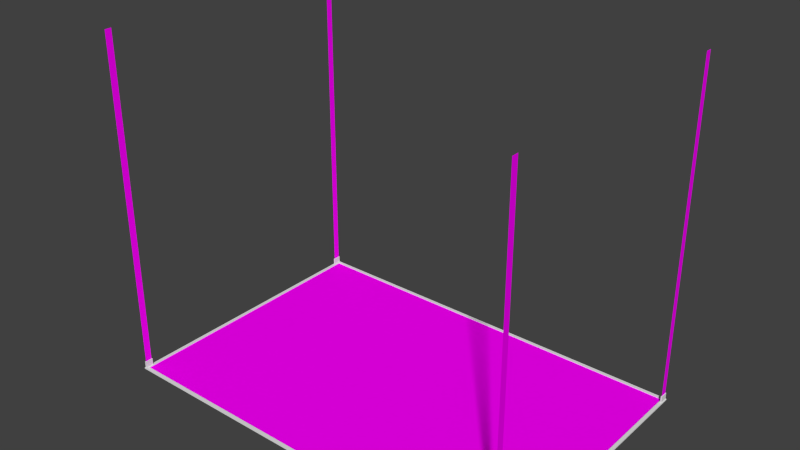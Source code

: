 # Source: decoration_building_aircon_straight_3.blend  (saved by Blender 2.70.0; exported with 4.5.12 LTS)
import bpy
from mathutils import Matrix  # noqa: F401  (used for matrix-valued properties, if any)

bpy.ops.wm.read_factory_settings(use_empty=True)
scene = bpy.context.scene
scene.name = 'Scene'

# ---- collections
col_collection_1 = bpy.data.collections.new('Collection 1'); scene.collection.children.link(col_collection_1)

# ---- images (referenced by path relative to the original .blend; pixels are not part of the script)
import os
ASSET_DIR = os.environ.get("B2B_ASSET_DIR", "")  # directory of the original .blend (textures are referenced by path, not embedded)
HERE = os.path.dirname(os.path.abspath(__file__))  # packed textures are extracted next to this script under _unpacked/

def load_image(name, relpath, width, height, colorspace="sRGB"):
    """Load a texture the original file referenced (path relative to the .blend, or extracted next to this script)."""
    p = next((c for c in (os.path.join(HERE, relpath), os.path.join(ASSET_DIR, relpath)) if relpath and os.path.exists(c)), "")
    if p:
        img = bpy.data.images.load(p, check_existing=True)
        img.name = name
    else:  # same state as the original file: an image datablock whose file is absent (Cycles renders it pink)
        img = bpy.data.images.new(name, width, height)
        img.source = "FILE"
        img.filepath = "//" + (relpath or name)
    img.colorspace_settings.name = colorspace
    return img
img_decoration_buildings_chain_1_diffuse_png = load_image('decoration_buildings_chain_1_diffuse.png', 'Texturen/decoration_buildings_chain_1_diffuse.png', 1024, 1024, 'sRGB')
img_decoration_buildings_fence_1_diffuse_png = load_image('decoration_buildings_fence_1_diffuse.png', 'Texturen/decoration_buildings_fence_1_diffuse.png', 1024, 1024, 'sRGB')

# ---- materials (node trees are filled in below, after node groups)
mat_decoration_building_aircon_straight_3_border_metal_2 = bpy.data.materials.new('decoration_building_aircon_straight_3_border_metal_2')
mat_decoration_building_aircon_straight_3_border_metal_2.alpha_threshold = 0.0
mat_decoration_building_aircon_straight_3_border_metal_2.roughness = 0.5
mat_decoration_building_aircon_straight_3_border_metal_2.line_color = (0.0, 0.0, 0.0, 1.0)
mat_decoration_building_aircon_straight_3_chains_chain_1 = bpy.data.materials.new('decoration_building_aircon_straight_3_chains_chain_1')
mat_decoration_building_aircon_straight_3_chains_chain_1.alpha_threshold = 0.0
mat_decoration_building_aircon_straight_3_chains_chain_1.roughness = 0.5
mat_decoration_building_aircon_straight_3_chains_chain_1.line_color = (0.0, 0.0, 0.0, 1.0)
mat_decoration_building_aircon_straight_3_base_fence_1 = bpy.data.materials.new('decoration_building_aircon_straight_3_base_fence_1')
mat_decoration_building_aircon_straight_3_base_fence_1.alpha_threshold = 0.0
mat_decoration_building_aircon_straight_3_base_fence_1.roughness = 0.5
mat_decoration_building_aircon_straight_3_base_fence_1.line_color = (0.0, 0.0, 0.0, 1.0)

# ---- material node trees
mat_decoration_building_aircon_straight_3_border_metal_2.use_nodes = True; mat_decoration_building_aircon_straight_3_border_metal_2.node_tree.nodes.clear()
_N = mat_decoration_building_aircon_straight_3_border_metal_2.node_tree.nodes; _L = mat_decoration_building_aircon_straight_3_border_metal_2.node_tree.links
n0 = _N.new('ShaderNodeOutputMaterial'); n0.name = 'Material Output'; n0.location = (300, 300)
n1 = _N.new('ShaderNodeBsdfDiffuse'); n1.name = 'Diffuse BSDF'; n1.location = (10, 300)
_L.new(n1.outputs[0], n0.inputs[0])
n0.is_active_output = True
mat_decoration_building_aircon_straight_3_chains_chain_1.use_nodes = True; mat_decoration_building_aircon_straight_3_chains_chain_1.node_tree.nodes.clear()
_N = mat_decoration_building_aircon_straight_3_chains_chain_1.node_tree.nodes; _L = mat_decoration_building_aircon_straight_3_chains_chain_1.node_tree.links
n0 = _N.new('ShaderNodeOutputMaterial'); n0.name = 'Material Output'; n0.location = (300, 300)
n1 = _N.new('ShaderNodeBsdfDiffuse'); n1.name = 'Diffuse BSDF'; n1.location = (10, 300)
n2 = _N.new('ShaderNodeTexCoord'); n2.name = 'Texture Coordinate'; n2.location = (-611, 342)
n3 = _N.new('ShaderNodeTexImage'); n3.name = 'Image Texture'; n3.location = (-341, 455)
n3.width = 140
n3.image = img_decoration_buildings_chain_1_diffuse_png
_L.new(n1.outputs[0], n0.inputs[0])
_L.new(n2.outputs[2], n3.inputs[0])
_L.new(n3.outputs[0], n1.inputs[0])
n0.is_active_output = True
mat_decoration_building_aircon_straight_3_base_fence_1.use_nodes = True; mat_decoration_building_aircon_straight_3_base_fence_1.node_tree.nodes.clear()
_N = mat_decoration_building_aircon_straight_3_base_fence_1.node_tree.nodes; _L = mat_decoration_building_aircon_straight_3_base_fence_1.node_tree.links
n0 = _N.new('ShaderNodeOutputMaterial'); n0.name = 'Material Output'; n0.location = (300, 300)
n1 = _N.new('ShaderNodeBsdfDiffuse'); n1.name = 'Diffuse BSDF'; n1.location = (10, 300)
n2 = _N.new('ShaderNodeTexCoord'); n2.name = 'Texture Coordinate'; n2.location = (-611, 342)
n3 = _N.new('ShaderNodeTexImage'); n3.name = 'Image Texture'; n3.location = (-341, 455)
n3.width = 140
n3.image = img_decoration_buildings_fence_1_diffuse_png
_L.new(n1.outputs[0], n0.inputs[0])
_L.new(n2.outputs[2], n3.inputs[0])
_L.new(n3.outputs[0], n1.inputs[0])
n0.is_active_output = True

# ---- world
world_world = bpy.data.worlds.new('World'); scene.world = world_world
world_world.color = (0.05088, 0.05088, 0.05088)
world_world.use_sun_shadow = False
world_world.sun_shadow_jitter_overblur = 0.0
world_world.cycles.sampling_method = 'MANUAL'
world_world.cycles.sample_map_resolution = 256

# ---- meshes
me_cube_003 = bpy.data.meshes.new('Cube.003')
me_cube_003.from_pydata([(-3.04, -2.04, -0.05), (-3.04, -1.92, -0.05), (-3.02, -1.92, -0.05), (-3.02, -2.04, -0.05), (-3.04, -2.04, 0.05), (-3.04, -1.92, 0.05), (-3.02, -1.92, 0.05), (-3.02, -2.04, 0.05), (-3.04, 1.92, -0.05), (-3.04, 2.04, -0.05), (-3.02, 2.04, -0.05), (-3.02, 1.92, -0.05), (-3.04, 1.92, 0.05), (-3.04, 2.04, 0.05), (-3.02, 2.04, 0.05), (-3.02, 1.92, 0.05), (3.02, 1.92, -0.05), (3.02, 2.04, -0.05), (3.04, 2.04, -0.05), (3.04, 1.92, -0.05), (3.02, 1.92, 0.05), (3.02, 2.04, 0.05), (3.04, 2.04, 0.05), (3.04, 1.92, 0.05), (3.02, -2.04, -0.05), (3.02, -1.92, -0.05), (3.04, -1.92, -0.05), (3.04, -2.04, -0.05), (3.02, -2.04, 0.05), (3.02, -1.92, 0.05), (3.04, -1.92, 0.05), (3.04, -2.04, 0.05)], [], [(4, 5, 1, 0), (5, 6, 2, 1), (6, 7, 3, 2), (7, 4, 0, 3), (7, 6, 5, 4), (12, 13, 9, 8), (13, 14, 10, 9), (14, 15, 11, 10), (15, 12, 8, 11), (15, 14, 13, 12), (20, 21, 17, 16), (21, 22, 18, 17), (22, 23, 19, 18), (23, 20, 16, 19), (23, 22, 21, 20), (28, 29, 25, 24), (29, 30, 26, 25), (30, 31, 27, 26), (31, 28, 24, 27), (31, 30, 29, 28)])
me_cube_003.materials.append(mat_decoration_building_aircon_straight_3_border_metal_2)
me_cube_003.use_remesh_preserve_volume = False
me_cube_003.use_remesh_preserve_attributes = False
me_cube_003.use_mirror_vertex_groups = False
me_cube_003.update()
me_plane_005 = bpy.data.meshes.new('Plane.005')
me_plane_005.from_pydata([(3.03, -2.03, 2.495), (3.03, -2.03, -2.395), (3.03, -1.93, 2.495), (3.03, -1.93, -2.395), (3.03, 1.93, 2.495), (3.03, 1.93, -2.395), (3.03, 2.03, 2.495), (3.03, 2.03, -2.395), (-3.03, 1.93, 2.495), (-3.03, 1.93, -2.395), (-3.03, 2.03, 2.495), (-3.03, 2.03, -2.395), (-3.03, -2.03, 2.495), (-3.03, -2.03, -2.395), (-3.03, -1.93, 2.495), (-3.03, -1.93, -2.395)], [], [(0, 1, 3, 2), (4, 5, 7, 6), (8, 9, 11, 10), (12, 13, 15, 14)])
me_plane_005.materials.append(mat_decoration_building_aircon_straight_3_chains_chain_1)
me_plane_005.use_remesh_preserve_volume = False
me_plane_005.use_remesh_preserve_attributes = False
me_plane_005.use_mirror_vertex_groups = False
me_plane_005.update()
me_cube_001 = bpy.data.meshes.new('Cube.001')
me_cube_001.from_pydata([(3.05, 0.05, -0.01), (3.0, 0.0, -0.01), (3.05, 0.05, 0.01), (3.0, 0.0, 0.01), (3.05, -4.05, -0.01), (3.0, -4.0, -0.01), (3.05, -4.05, 0.01), (3.0, -4.0, 0.01), (-3.05, -4.05, -0.01), (-3.0, -4.0, -0.01), (-3.05, -4.05, 0.01), (-3.0, -4.0, 0.01), (-3.05, 0.05, -0.01), (-3.0, -3.576e-07, -0.01), (-3.05, 0.05, 0.01), (-3.0, -3.576e-07, 0.01)], [], [(1, 0, 4, 5), (5, 4, 8, 9), (3, 1, 5, 7), (2, 3, 7, 6), (0, 2, 6, 4), (9, 8, 12, 13), (7, 5, 9, 11), (6, 7, 11, 10), (4, 6, 10, 8), (11, 9, 13, 15), (10, 11, 15, 14), (8, 10, 14, 12), (14, 2, 0, 12), (3, 15, 13, 1), (13, 12, 0, 1), (3, 2, 14, 15)])
me_cube_001.materials.append(mat_decoration_building_aircon_straight_3_border_metal_2)
me_cube_001.use_remesh_preserve_volume = False
me_cube_001.use_remesh_preserve_attributes = False
me_cube_001.use_mirror_vertex_groups = False
me_cube_001.update()
me_plane = bpy.data.meshes.new('Plane')
me_plane.from_pydata([(-3.0, -2.0, 0.0), (3.0, -2.0, 0.0), (-3.0, 2.0, 0.0), (3.0, 2.0, 0.0)], [], [(0, 1, 3, 2)])
me_plane.materials.append(mat_decoration_building_aircon_straight_3_base_fence_1)
me_plane.use_remesh_preserve_volume = False
me_plane.use_remesh_preserve_attributes = False
me_plane.use_mirror_vertex_groups = False
me_plane.update()

# ---- objects
ob_cube_001 = bpy.data.objects.new('Cube.001', me_cube_003)
ob_plane_004 = bpy.data.objects.new('Plane.004', me_plane_005)
ob_cube = bpy.data.objects.new('Cube', me_cube_001)
ob_plane = bpy.data.objects.new('Plane', me_plane)

# ---- transforms, parenting, visibility, modifiers, constraints
ob_cube_001.location = (4.768e-07, 3.576e-07, 0.06)
ob_cube_001.lineart.crease_threshold = 0.0
ob_plane_004.location = (0.0, 0.0, 2.505)
ob_plane_004.lineart.crease_threshold = 0.0
ob_cube.location = (0.0, 2.0, 0.0)
ob_cube.lineart.crease_threshold = 0.0
ob_plane.location = (0.0, 0.0, 0.0)
ob_plane.lineart.crease_threshold = 0.0

# ---- collection membership
col_collection_1.objects.link(ob_cube_001)
col_collection_1.objects.link(ob_plane_004)
col_collection_1.objects.link(ob_cube)
col_collection_1.objects.link(ob_plane)

# ---- scene / render settings (as saved in the file)
scene.frame_start = 1; scene.frame_end = 250; scene.frame_set(1)
scene.render.engine = 'CYCLES'
scene.render.resolution_percentage = 50
scene.render.dither_intensity = 0.0
scene.cycles.use_denoising = False
scene.cycles.samples = 10
scene.cycles.sampling_pattern = 'TABULATED_SOBOL'
scene.cycles.light_sampling_threshold = 0.0
scene.cycles.use_adaptive_sampling = False
scene.cycles.use_light_tree = False
scene.cycles.blur_glossy = 0.0
scene.cycles.volume_bounces = 1
scene.cycles.pixel_filter_type = 'GAUSSIAN'
scene.cycles.sample_clamp_indirect = 0.0
scene.view_settings.view_transform = 'Standard'
bpy.context.view_layer.update()

# ---- added for rendering (the .blend has no active camera and no usable light): camera, sun
cam_auto = bpy.data.cameras.new('AutoCamera')
cam_auto.lens = 50.0
cam_auto.sensor_width = 36.0
cam_auto.clip_end = 1000.0
ob_auto_camera = bpy.data.objects.new('AutoCamera', cam_auto)
scene.collection.objects.link(ob_auto_camera)
ob_auto_camera.location = (8.22983, -9.87579, 9.07886)
ob_auto_camera.rotation_euler = (1.09748, -7.21219e-08, 0.694738)
scene.camera = ob_auto_camera
light_auto_sun = bpy.data.lights.new('AutoSun', 'SUN')
light_auto_sun.energy = 3.0
light_auto_sun.angle = 0.0523599
ob_auto_sun = bpy.data.objects.new('AutoSun', light_auto_sun)
scene.collection.objects.link(ob_auto_sun)
ob_auto_sun.rotation_euler = (0.872665, 0.174533, 0.523599)
bpy.context.view_layer.update()
